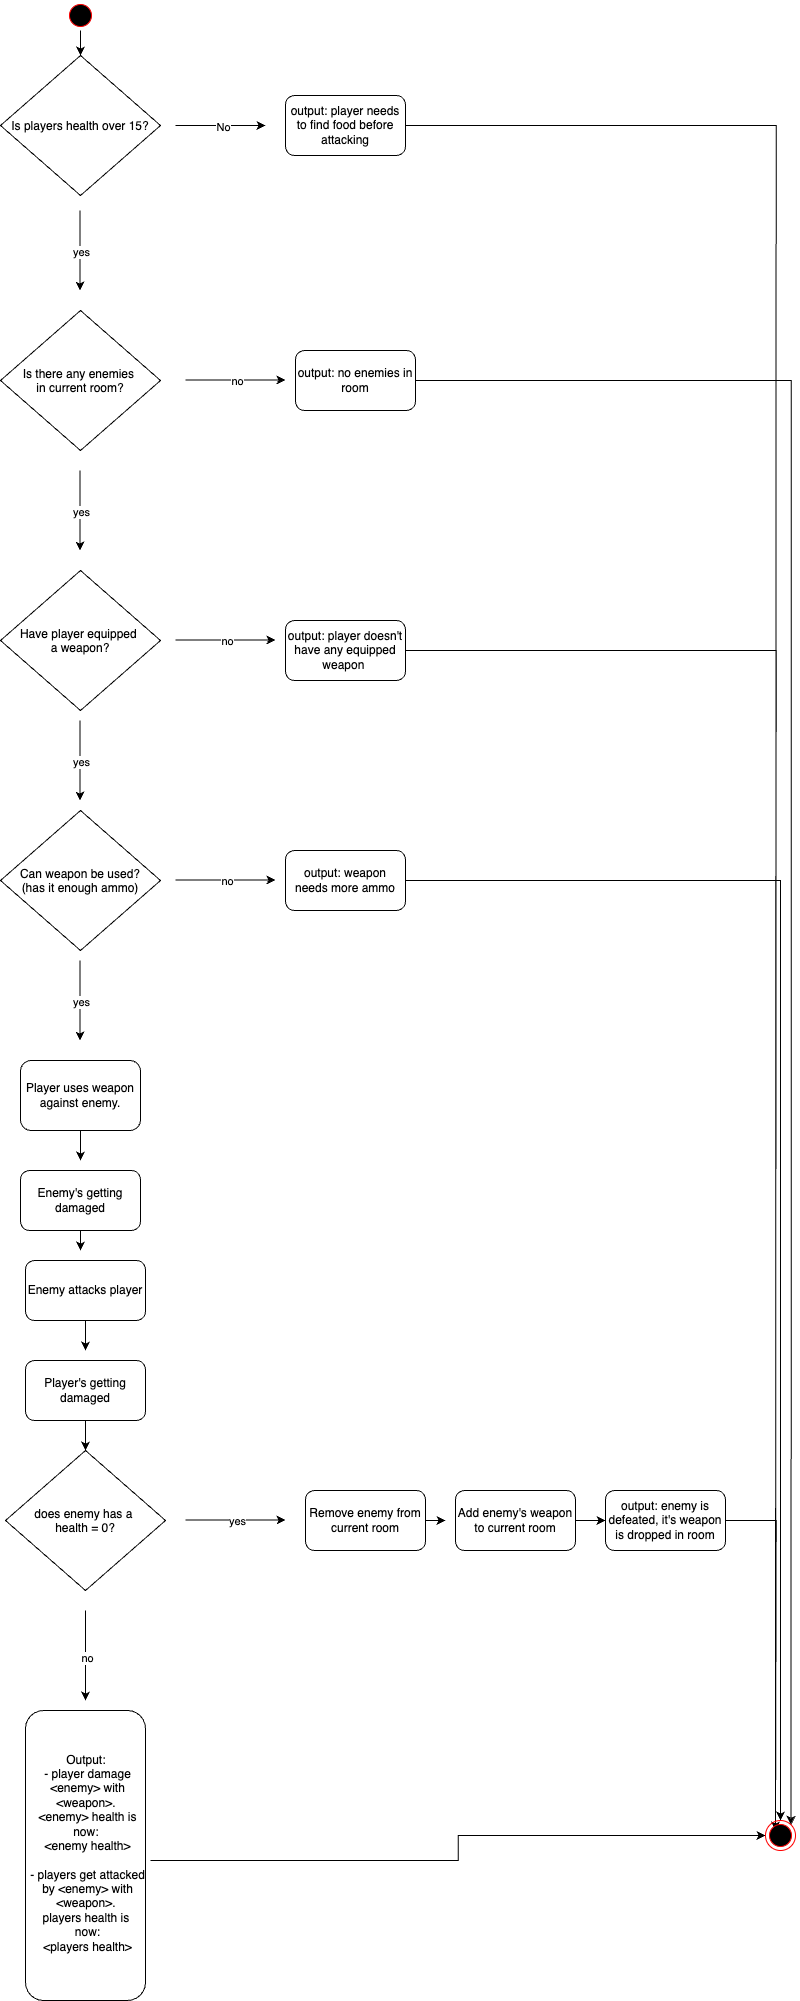

The diagram above was exported from draw.io. Its source (the exported page's mxGraphModel, read from the mxfile embedded in the PNG):
<mxGraphModel dx="3180" dy="2130" grid="1" gridSize="10" guides="1" tooltips="1" connect="1" arrows="1" fold="1" page="1" pageScale="1" pageWidth="3300" pageHeight="4681" background="none" math="0" shadow="0">
  <root>
    <mxCell id="0" />
    <mxCell id="1" parent="0" />
    <mxCell id="3SbxcA5cRZti3gRY_K9J-140" style="edgeStyle=orthogonalEdgeStyle;rounded=0;orthogonalLoop=1;jettySize=auto;html=1;exitX=0.5;exitY=1;exitDx=0;exitDy=0;entryX=0.5;entryY=0;entryDx=0;entryDy=0;" edge="1" parent="1" source="13" target="3SbxcA5cRZti3gRY_K9J-86">
      <mxGeometry relative="1" as="geometry" />
    </mxCell>
    <mxCell id="13" value="" style="ellipse;shape=startState;fillColor=#000000;strokeColor=#ff0000;" parent="1" vertex="1">
      <mxGeometry x="1660" y="60" width="30" height="30" as="geometry" />
    </mxCell>
    <mxCell id="3SbxcA5cRZti3gRY_K9J-47" value="" style="endArrow=classic;html=1;rounded=0;" edge="1" parent="1">
      <mxGeometry relative="1" as="geometry">
        <mxPoint x="1780" y="439.44" as="sourcePoint" />
        <mxPoint x="1880" y="439.44" as="targetPoint" />
      </mxGeometry>
    </mxCell>
    <mxCell id="3SbxcA5cRZti3gRY_K9J-48" value="no" style="edgeLabel;resizable=0;html=1;;align=center;verticalAlign=middle;" connectable="0" vertex="1" parent="3SbxcA5cRZti3gRY_K9J-47">
      <mxGeometry relative="1" as="geometry" />
    </mxCell>
    <mxCell id="3SbxcA5cRZti3gRY_K9J-60" value="" style="endArrow=classic;html=1;rounded=0;" edge="1" parent="1">
      <mxGeometry relative="1" as="geometry">
        <mxPoint x="1674.44" y="530" as="sourcePoint" />
        <mxPoint x="1674.44" y="610" as="targetPoint" />
      </mxGeometry>
    </mxCell>
    <mxCell id="3SbxcA5cRZti3gRY_K9J-61" value="yes" style="edgeLabel;resizable=0;html=1;;align=center;verticalAlign=middle;" connectable="0" vertex="1" parent="3SbxcA5cRZti3gRY_K9J-60">
      <mxGeometry relative="1" as="geometry" />
    </mxCell>
    <mxCell id="3SbxcA5cRZti3gRY_K9J-86" value="Is players health over 15?" style="rhombus;" vertex="1" parent="1">
      <mxGeometry x="1595" y="115" width="160" height="140" as="geometry" />
    </mxCell>
    <mxCell id="3SbxcA5cRZti3gRY_K9J-87" value="" style="endArrow=classic;html=1;rounded=0;" edge="1" parent="1">
      <mxGeometry relative="1" as="geometry">
        <mxPoint x="1674.44" y="270" as="sourcePoint" />
        <mxPoint x="1674.44" y="350" as="targetPoint" />
      </mxGeometry>
    </mxCell>
    <mxCell id="3SbxcA5cRZti3gRY_K9J-88" value="yes" style="edgeLabel;resizable=0;html=1;;align=center;verticalAlign=middle;" connectable="0" vertex="1" parent="3SbxcA5cRZti3gRY_K9J-87">
      <mxGeometry relative="1" as="geometry" />
    </mxCell>
    <mxCell id="3SbxcA5cRZti3gRY_K9J-89" value="" style="endArrow=classic;html=1;rounded=0;" edge="1" parent="1">
      <mxGeometry relative="1" as="geometry">
        <mxPoint x="1770" y="185" as="sourcePoint" />
        <mxPoint x="1860" y="185" as="targetPoint" />
      </mxGeometry>
    </mxCell>
    <mxCell id="3SbxcA5cRZti3gRY_K9J-90" value="No" style="edgeLabel;resizable=0;html=1;;align=center;verticalAlign=middle;" connectable="0" vertex="1" parent="3SbxcA5cRZti3gRY_K9J-89">
      <mxGeometry relative="1" as="geometry" />
    </mxCell>
    <mxCell id="3SbxcA5cRZti3gRY_K9J-139" style="edgeStyle=orthogonalEdgeStyle;rounded=0;orthogonalLoop=1;jettySize=auto;html=1;" edge="1" parent="1" source="3SbxcA5cRZti3gRY_K9J-91">
      <mxGeometry relative="1" as="geometry">
        <mxPoint x="2370" y="1890" as="targetPoint" />
      </mxGeometry>
    </mxCell>
    <mxCell id="3SbxcA5cRZti3gRY_K9J-91" value="output: player needs to find food before attacking" style="rounded=1;whiteSpace=wrap;html=1;" vertex="1" parent="1">
      <mxGeometry x="1880" y="155" width="120" height="60" as="geometry" />
    </mxCell>
    <mxCell id="3SbxcA5cRZti3gRY_K9J-93" value="Is there any enemies &#10;in current room?" style="rhombus;" vertex="1" parent="1">
      <mxGeometry x="1595" y="370" width="160" height="140" as="geometry" />
    </mxCell>
    <mxCell id="3SbxcA5cRZti3gRY_K9J-138" style="edgeStyle=orthogonalEdgeStyle;rounded=0;orthogonalLoop=1;jettySize=auto;html=1;entryX=1;entryY=0;entryDx=0;entryDy=0;" edge="1" parent="1" source="3SbxcA5cRZti3gRY_K9J-94" target="3SbxcA5cRZti3gRY_K9J-132">
      <mxGeometry relative="1" as="geometry" />
    </mxCell>
    <mxCell id="3SbxcA5cRZti3gRY_K9J-94" value="output: no enemies in room" style="rounded=1;whiteSpace=wrap;html=1;" vertex="1" parent="1">
      <mxGeometry x="1890" y="410" width="120" height="60" as="geometry" />
    </mxCell>
    <mxCell id="3SbxcA5cRZti3gRY_K9J-95" value="Have player equipped &#10;a weapon?" style="rhombus;" vertex="1" parent="1">
      <mxGeometry x="1595" y="630" width="160" height="140" as="geometry" />
    </mxCell>
    <mxCell id="3SbxcA5cRZti3gRY_K9J-96" value="" style="endArrow=classic;html=1;rounded=0;" edge="1" parent="1">
      <mxGeometry relative="1" as="geometry">
        <mxPoint x="1770" y="699.44" as="sourcePoint" />
        <mxPoint x="1870" y="699.44" as="targetPoint" />
      </mxGeometry>
    </mxCell>
    <mxCell id="3SbxcA5cRZti3gRY_K9J-97" value="no" style="edgeLabel;resizable=0;html=1;;align=center;verticalAlign=middle;" connectable="0" vertex="1" parent="3SbxcA5cRZti3gRY_K9J-96">
      <mxGeometry relative="1" as="geometry" />
    </mxCell>
    <mxCell id="3SbxcA5cRZti3gRY_K9J-98" value="" style="endArrow=classic;html=1;rounded=0;" edge="1" parent="1">
      <mxGeometry relative="1" as="geometry">
        <mxPoint x="1674.44" y="780" as="sourcePoint" />
        <mxPoint x="1674.44" y="860" as="targetPoint" />
      </mxGeometry>
    </mxCell>
    <mxCell id="3SbxcA5cRZti3gRY_K9J-99" value="yes" style="edgeLabel;resizable=0;html=1;;align=center;verticalAlign=middle;" connectable="0" vertex="1" parent="3SbxcA5cRZti3gRY_K9J-98">
      <mxGeometry relative="1" as="geometry" />
    </mxCell>
    <mxCell id="3SbxcA5cRZti3gRY_K9J-137" style="edgeStyle=orthogonalEdgeStyle;rounded=0;orthogonalLoop=1;jettySize=auto;html=1;" edge="1" parent="1" source="3SbxcA5cRZti3gRY_K9J-100">
      <mxGeometry relative="1" as="geometry">
        <mxPoint x="2370" y="1890" as="targetPoint" />
      </mxGeometry>
    </mxCell>
    <mxCell id="3SbxcA5cRZti3gRY_K9J-100" value="output: player doesn't have any equipped weapon&amp;nbsp;" style="rounded=1;whiteSpace=wrap;html=1;" vertex="1" parent="1">
      <mxGeometry x="1880" y="680" width="120" height="60" as="geometry" />
    </mxCell>
    <mxCell id="3SbxcA5cRZti3gRY_K9J-101" value="Can weapon be used?&#10;(has it enough ammo)" style="rhombus;" vertex="1" parent="1">
      <mxGeometry x="1595" y="870" width="160" height="140" as="geometry" />
    </mxCell>
    <mxCell id="3SbxcA5cRZti3gRY_K9J-102" value="" style="endArrow=classic;html=1;rounded=0;" edge="1" parent="1">
      <mxGeometry relative="1" as="geometry">
        <mxPoint x="1770" y="939.44" as="sourcePoint" />
        <mxPoint x="1870" y="939.44" as="targetPoint" />
      </mxGeometry>
    </mxCell>
    <mxCell id="3SbxcA5cRZti3gRY_K9J-103" value="no" style="edgeLabel;resizable=0;html=1;;align=center;verticalAlign=middle;" connectable="0" vertex="1" parent="3SbxcA5cRZti3gRY_K9J-102">
      <mxGeometry relative="1" as="geometry" />
    </mxCell>
    <mxCell id="3SbxcA5cRZti3gRY_K9J-136" style="edgeStyle=orthogonalEdgeStyle;rounded=0;orthogonalLoop=1;jettySize=auto;html=1;entryX=0.5;entryY=0;entryDx=0;entryDy=0;" edge="1" parent="1" source="3SbxcA5cRZti3gRY_K9J-104" target="3SbxcA5cRZti3gRY_K9J-132">
      <mxGeometry relative="1" as="geometry" />
    </mxCell>
    <mxCell id="3SbxcA5cRZti3gRY_K9J-104" value="output: weapon needs more ammo" style="rounded=1;whiteSpace=wrap;html=1;" vertex="1" parent="1">
      <mxGeometry x="1880" y="910" width="120" height="60" as="geometry" />
    </mxCell>
    <mxCell id="3SbxcA5cRZti3gRY_K9J-105" value="" style="endArrow=classic;html=1;rounded=0;" edge="1" parent="1">
      <mxGeometry relative="1" as="geometry">
        <mxPoint x="1674.44" y="1020" as="sourcePoint" />
        <mxPoint x="1674.44" y="1100" as="targetPoint" />
      </mxGeometry>
    </mxCell>
    <mxCell id="3SbxcA5cRZti3gRY_K9J-106" value="yes" style="edgeLabel;resizable=0;html=1;;align=center;verticalAlign=middle;" connectable="0" vertex="1" parent="3SbxcA5cRZti3gRY_K9J-105">
      <mxGeometry relative="1" as="geometry" />
    </mxCell>
    <mxCell id="3SbxcA5cRZti3gRY_K9J-110" style="edgeStyle=orthogonalEdgeStyle;rounded=0;orthogonalLoop=1;jettySize=auto;html=1;" edge="1" parent="1" source="3SbxcA5cRZti3gRY_K9J-108">
      <mxGeometry relative="1" as="geometry">
        <mxPoint x="1675" y="1220" as="targetPoint" />
      </mxGeometry>
    </mxCell>
    <mxCell id="3SbxcA5cRZti3gRY_K9J-108" value="Player uses weapon against enemy." style="rounded=1;whiteSpace=wrap;html=1;" vertex="1" parent="1">
      <mxGeometry x="1615" y="1120" width="120" height="70" as="geometry" />
    </mxCell>
    <mxCell id="3SbxcA5cRZti3gRY_K9J-116" style="edgeStyle=orthogonalEdgeStyle;rounded=0;orthogonalLoop=1;jettySize=auto;html=1;" edge="1" parent="1" source="3SbxcA5cRZti3gRY_K9J-109">
      <mxGeometry relative="1" as="geometry">
        <mxPoint x="1675" y="1310" as="targetPoint" />
      </mxGeometry>
    </mxCell>
    <mxCell id="3SbxcA5cRZti3gRY_K9J-109" value="Enemy's getting damaged" style="rounded=1;whiteSpace=wrap;html=1;" vertex="1" parent="1">
      <mxGeometry x="1615" y="1230" width="120" height="60" as="geometry" />
    </mxCell>
    <mxCell id="3SbxcA5cRZti3gRY_K9J-117" style="edgeStyle=orthogonalEdgeStyle;rounded=0;orthogonalLoop=1;jettySize=auto;html=1;" edge="1" parent="1" source="3SbxcA5cRZti3gRY_K9J-112">
      <mxGeometry relative="1" as="geometry">
        <mxPoint x="1680" y="1410" as="targetPoint" />
      </mxGeometry>
    </mxCell>
    <mxCell id="3SbxcA5cRZti3gRY_K9J-112" value="Enemy attacks player" style="rounded=1;whiteSpace=wrap;html=1;" vertex="1" parent="1">
      <mxGeometry x="1620" y="1320" width="120" height="60" as="geometry" />
    </mxCell>
    <mxCell id="3SbxcA5cRZti3gRY_K9J-118" style="edgeStyle=orthogonalEdgeStyle;rounded=0;orthogonalLoop=1;jettySize=auto;html=1;entryX=0.5;entryY=0;entryDx=0;entryDy=0;" edge="1" parent="1" source="3SbxcA5cRZti3gRY_K9J-113" target="3SbxcA5cRZti3gRY_K9J-115">
      <mxGeometry relative="1" as="geometry" />
    </mxCell>
    <mxCell id="3SbxcA5cRZti3gRY_K9J-113" value="Player's getting damaged" style="rounded=1;whiteSpace=wrap;html=1;" vertex="1" parent="1">
      <mxGeometry x="1620" y="1420" width="120" height="60" as="geometry" />
    </mxCell>
    <mxCell id="3SbxcA5cRZti3gRY_K9J-115" value="does enemy has a &#10;health = 0?" style="rhombus;" vertex="1" parent="1">
      <mxGeometry x="1600" y="1510" width="160" height="140" as="geometry" />
    </mxCell>
    <mxCell id="3SbxcA5cRZti3gRY_K9J-119" value="" style="endArrow=classic;html=1;rounded=0;" edge="1" parent="1">
      <mxGeometry relative="1" as="geometry">
        <mxPoint x="1780" y="1579.5" as="sourcePoint" />
        <mxPoint x="1880" y="1579.5" as="targetPoint" />
      </mxGeometry>
    </mxCell>
    <mxCell id="3SbxcA5cRZti3gRY_K9J-120" value="yes" style="edgeLabel;resizable=0;html=1;;align=center;verticalAlign=middle;" connectable="0" vertex="1" parent="3SbxcA5cRZti3gRY_K9J-119">
      <mxGeometry relative="1" as="geometry" />
    </mxCell>
    <mxCell id="3SbxcA5cRZti3gRY_K9J-121" value="" style="endArrow=classic;html=1;rounded=0;" edge="1" parent="1">
      <mxGeometry relative="1" as="geometry">
        <mxPoint x="1680" y="1670" as="sourcePoint" />
        <mxPoint x="1680" y="1760" as="targetPoint" />
      </mxGeometry>
    </mxCell>
    <mxCell id="3SbxcA5cRZti3gRY_K9J-122" value="no" style="edgeLabel;resizable=0;html=1;;align=center;verticalAlign=middle;" connectable="0" vertex="1" parent="3SbxcA5cRZti3gRY_K9J-121">
      <mxGeometry relative="1" as="geometry" />
    </mxCell>
    <mxCell id="3SbxcA5cRZti3gRY_K9J-126" style="edgeStyle=orthogonalEdgeStyle;rounded=0;orthogonalLoop=1;jettySize=auto;html=1;" edge="1" parent="1" source="3SbxcA5cRZti3gRY_K9J-123">
      <mxGeometry relative="1" as="geometry">
        <mxPoint x="2040" y="1580" as="targetPoint" />
      </mxGeometry>
    </mxCell>
    <mxCell id="3SbxcA5cRZti3gRY_K9J-123" value="Remove enemy from current room" style="rounded=1;whiteSpace=wrap;html=1;" vertex="1" parent="1">
      <mxGeometry x="1900" y="1550" width="120" height="60" as="geometry" />
    </mxCell>
    <mxCell id="3SbxcA5cRZti3gRY_K9J-127" style="edgeStyle=orthogonalEdgeStyle;rounded=0;orthogonalLoop=1;jettySize=auto;html=1;exitX=1;exitY=0.5;exitDx=0;exitDy=0;entryX=0;entryY=0.5;entryDx=0;entryDy=0;" edge="1" parent="1" source="3SbxcA5cRZti3gRY_K9J-124" target="3SbxcA5cRZti3gRY_K9J-125">
      <mxGeometry relative="1" as="geometry" />
    </mxCell>
    <mxCell id="3SbxcA5cRZti3gRY_K9J-124" value="Add enemy's weapon&lt;div&gt;to current room&lt;/div&gt;" style="rounded=1;whiteSpace=wrap;html=1;" vertex="1" parent="1">
      <mxGeometry x="2050" y="1550" width="120" height="60" as="geometry" />
    </mxCell>
    <mxCell id="3SbxcA5cRZti3gRY_K9J-134" style="edgeStyle=orthogonalEdgeStyle;rounded=0;orthogonalLoop=1;jettySize=auto;html=1;" edge="1" parent="1" source="3SbxcA5cRZti3gRY_K9J-125">
      <mxGeometry relative="1" as="geometry">
        <mxPoint x="2370" y="1900" as="targetPoint" />
      </mxGeometry>
    </mxCell>
    <mxCell id="3SbxcA5cRZti3gRY_K9J-125" value="output: enemy is defeated, it's weapon is dropped in room" style="rounded=1;whiteSpace=wrap;html=1;" vertex="1" parent="1">
      <mxGeometry x="2200" y="1550" width="120" height="60" as="geometry" />
    </mxCell>
    <mxCell id="3SbxcA5cRZti3gRY_K9J-130" value="" style="rounded=1;whiteSpace=wrap;html=1;" vertex="1" parent="1">
      <mxGeometry x="1620" y="1770" width="120" height="290" as="geometry" />
    </mxCell>
    <mxCell id="3SbxcA5cRZti3gRY_K9J-133" style="edgeStyle=orthogonalEdgeStyle;rounded=0;orthogonalLoop=1;jettySize=auto;html=1;" edge="1" parent="1" source="3SbxcA5cRZti3gRY_K9J-131" target="3SbxcA5cRZti3gRY_K9J-132">
      <mxGeometry relative="1" as="geometry" />
    </mxCell>
    <mxCell id="3SbxcA5cRZti3gRY_K9J-131" value="Output:&amp;nbsp;&lt;div&gt;- player damage &amp;lt;enemy&amp;gt; with &amp;lt;weapon&amp;gt;.&amp;nbsp;&lt;/div&gt;&lt;div&gt;&amp;lt;enemy&amp;gt; health is now:&amp;nbsp;&lt;/div&gt;&lt;div&gt;&amp;lt;enemy health&amp;gt;&lt;/div&gt;&lt;div&gt;&lt;br&gt;&lt;/div&gt;&lt;div&gt;- players get attacked by &amp;lt;enemy&amp;gt; with &amp;lt;weapon&amp;gt;.&amp;nbsp;&lt;/div&gt;&lt;div&gt;players health is&amp;nbsp;&lt;/div&gt;&lt;div&gt;now:&lt;/div&gt;&lt;div&gt;&amp;lt;players health&amp;gt;&lt;/div&gt;&lt;div&gt;&lt;br&gt;&lt;/div&gt;" style="text;html=1;align=center;verticalAlign=middle;whiteSpace=wrap;rounded=0;" vertex="1" parent="1">
      <mxGeometry x="1620" y="1790" width="125" height="260" as="geometry" />
    </mxCell>
    <mxCell id="3SbxcA5cRZti3gRY_K9J-132" value="" style="ellipse;html=1;shape=endState;fillColor=#000000;strokeColor=#ff0000;" vertex="1" parent="1">
      <mxGeometry x="2360" y="1880" width="30" height="30" as="geometry" />
    </mxCell>
  </root>
</mxGraphModel>